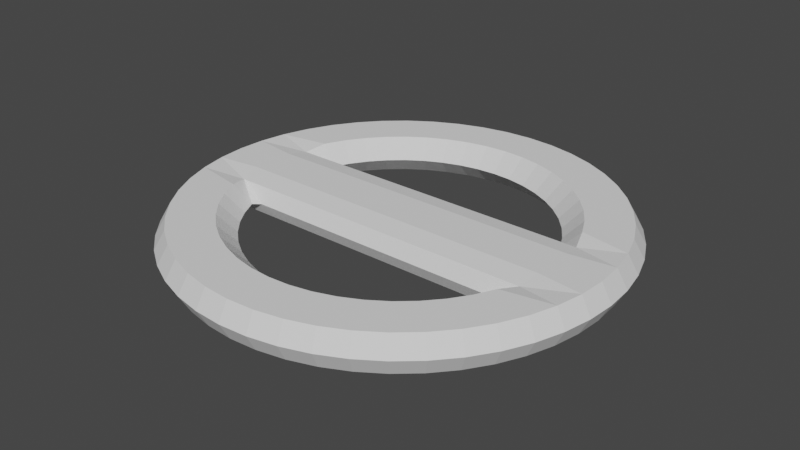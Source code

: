 # Source: SteeringWheelFull.blend  (saved by Blender 3.1.7; exported with 4.5.12 LTS)
import bpy
from mathutils import Matrix  # noqa: F401  (used for matrix-valued properties, if any)

bpy.ops.wm.read_factory_settings(use_empty=True)
scene = bpy.context.scene
scene.name = 'Scene'

# ---- collections
col_collection = bpy.data.collections.new('Collection'); scene.collection.children.link(col_collection)

# ---- world
world_world = bpy.data.worlds.new('World'); scene.world = world_world
world_world.use_nodes = True; world_world.node_tree.nodes.clear()
_N = world_world.node_tree.nodes; _L = world_world.node_tree.links
n0 = _N.new('ShaderNodeOutputWorld'); n0.name = 'World Output'; n0.location = (300, 300)
n1 = _N.new('ShaderNodeBackground'); n1.name = 'Background'; n1.location = (10, 300)
n1.inputs[0].default_value = (0.05088, 0.05088, 0.05088, 1.0)
_L.new(n1.outputs[0], n0.inputs[0])
n0.is_active_output = True
world_world.color = (0.05088, 0.05088, 0.05088)
world_world.use_sun_shadow = False
world_world.sun_shadow_jitter_overblur = 0.0

# ---- meshes
me_torus = bpy.data.meshes.new('Torus')
me_torus.from_pydata([(1.0, 0.0, 0.0), (0.9523, 7.535e-10, 0.08333), (0.75, 0.0, 0.08333), (0.1725, 0.644, 1.186e-17), (0.2551, 0.6159, 1.186e-17), (0.9914, 0.1305, 0.0), (0.9441, 0.1243, 0.08333), (0.7436, 0.09789, 0.08333), (0.3827, 0.9239, 0.0), (0.3333, 0.5774, 1.186e-17), (0.9659, 0.2588, 0.0), (0.9198, 0.2465, 0.08333), (0.7244, 0.1941, 0.06416), (0.5822, 0.2292, 1.186e-17), (0.375, 0.6495, 0.08333), (0.4761, 0.8247, 0.08333), (0.9239, 0.3827, 0.0), (0.8798, 0.3644, 0.08333), (0.6929, 0.287, 0.08333), (0.6159, 0.2551, 1.186e-17), (0.5, 0.866, 0.0), (0.6088, 0.7934, 0.0), (0.866, 0.5, 0.0), (0.8247, 0.4761, 0.08333), (0.6495, 0.375, 0.08333), (0.5774, 0.3333, 1.186e-17), (0.5797, 0.7555, 0.08333), (0.4566, 0.595, 0.08333), (0.7934, 0.6088, 0.0), (0.7555, 0.5797, 0.08333), (0.595, 0.4566, 0.08333), (0.5289, 0.4058, 1.186e-17), (0.4058, 0.5289, 1.186e-17), (0.4714, 0.4714, 1.186e-17), (0.7071, 0.7071, 0.0), (0.6734, 0.6734, 0.08333), (0.5303, 0.5303, 0.08333), (0.4714, 0.4714, 1.186e-17), (0.5303, 0.5303, 0.08333), (0.6734, 0.6734, 0.08333), (0.1243, 0.9441, 0.08333), (0.09789, 0.7436, 0.08333), (0.08702, 0.661, 1.186e-17), (0.1941, 0.7244, 0.08333), (0.0, 0.09789, 0.08333), (0.0, 0.1941, 0.06416), (-7.94e-10, 0.2292, 1.186e-17), (0.7071, 0.7071, 0.0), (0.3644, 0.8798, 0.08333), (0.0, 6.557e-08, 0.08333), (0.287, 0.6929, 0.08333), (0.2465, 0.9198, 0.08333), (0.2588, 0.9659, 0.0), (0.1305, 0.9914, 0.0), (-1.738e-07, 0.9523, 0.08333), (-8.071e-08, 0.75, 0.08333), (-4.967e-08, 0.6667, 1.186e-17), (-7.451e-08, 1.0, 0.0)], [], [(0, 5, 6, 1), (1, 6, 7, 2), (48, 8, 52, 51), (33, 38, 27, 32), (5, 10, 11, 6), (6, 11, 12, 7), (3, 43, 41, 42), (14, 15, 48, 50), (10, 16, 17, 11), (11, 17, 18, 12), (12, 18, 19, 13), (51, 52, 53, 40), (41, 40, 54, 55), (50, 48, 51, 43), (16, 22, 23, 17), (17, 23, 24, 18), (18, 24, 25, 19), (35, 34, 47, 39), (32, 27, 14, 9), (36, 35, 39, 38), (22, 28, 29, 23), (23, 29, 30, 24), (24, 30, 31, 25), (38, 39, 26, 27), (9, 14, 50, 4), (39, 47, 21, 26), (28, 34, 35, 29), (29, 35, 36, 30), (30, 36, 37, 31), (15, 20, 8, 48), (43, 51, 40, 41), (27, 26, 15, 14), (40, 53, 57, 54), (42, 41, 55, 56), (37, 36, 38, 33), (12, 13, 46, 45), (2, 7, 44, 49), (4, 50, 43, 3), (7, 12, 45, 44), (26, 21, 20, 15)])
_uv = me_torus.uv_layers.new(name='UVMap')
_uv.uv.foreach_set('vector', [0.5, 0.5, 0.5208, 0.5, 0.5208, 0.6667, 0.5, 0.6667, 0.5, 0.6667, 0.5208, 0.6667, 0.5208, 0.8333, 0.5, 0.8333, 0.625, 0.6667, 0.625, 0.5, 0.625, 0.5, 0.625, 0.6667, 0.625, 1.0, 0.625, 0.8333, 0.625, 0.8333, 0.625, 1.0, 0.5208, 0.5, 0.5417, 0.5, 0.5417, 0.6667, 0.5208, 0.6667, 0.5208, 0.6667, 0.5417, 0.6667, 0.5417, 0.8333, 0.5208, 0.8333, 0.625, 1.0, 0.625, 0.8333, 0.625, 0.8333, 0.625, 1.0, 0.625, 0.8333, 0.625, 0.6667, 0.625, 0.6667, 0.625, 0.8333, 0.5417, 0.5, 0.5625, 0.5, 0.5625, 0.6667, 0.5417, 0.6667, 0.5417, 0.6667, 0.5625, 0.6667, 0.5625, 0.8333, 0.5417, 0.8333, 0.5417, 0.8333, 0.5625, 0.8333, 0.5625, 1.0, 0.5417, 1.0, 0.625, 0.6667, 0.625, 0.5, 0.625, 0.5, 0.625, 0.6667, 0.625, 0.8333, 0.625, 0.6667, 0.625, 0.6667, 0.625, 0.8333, 0.625, 0.8333, 0.625, 0.6667, 0.625, 0.6667, 0.625, 0.8333, 0.5625, 0.5, 0.5833, 0.5, 0.5833, 0.6667, 0.5625, 0.6667, 0.5625, 0.6667, 0.5833, 0.6667, 0.5833, 0.8333, 0.5625, 0.8333, 0.5625, 0.8333, 0.5833, 0.8333, 0.5833, 1.0, 0.5625, 1.0, 0.625, 0.6667, 0.625, 0.5, 0.625, 0.5, 0.625, 0.6667, 0.625, 1.0, 0.625, 0.8333, 0.625, 0.8333, 0.625, 1.0, 0.625, 0.8333, 0.625, 0.6667, 0.625, 0.6667, 0.625, 0.8333, 0.5833, 0.5, 0.6042, 0.5, 0.6042, 0.6667, 0.5833, 0.6667, 0.5833, 0.6667, 0.6042, 0.6667, 0.6042, 0.8333, 0.5833, 0.8333, 0.5833, 0.8333, 0.6042, 0.8333, 0.6042, 1.0, 0.5833, 1.0, 0.625, 0.8333, 0.625, 0.6667, 0.625, 0.6667, 0.625, 0.8333, 0.625, 1.0, 0.625, 0.8333, 0.625, 0.8333, 0.625, 1.0, 0.625, 0.6667, 0.625, 0.5, 0.625, 0.5, 0.625, 0.6667, 0.6042, 0.5, 0.625, 0.5, 0.625, 0.6667, 0.6042, 0.6667, 0.6042, 0.6667, 0.625, 0.6667, 0.625, 0.8333, 0.6042, 0.8333, 0.6042, 0.8333, 0.625, 0.8333, 0.625, 1.0, 0.6042, 1.0, 0.625, 0.6667, 0.625, 0.5, 0.625, 0.5, 0.625, 0.6667, 0.625, 0.8333, 0.625, 0.6667, 0.625, 0.6667, 0.625, 0.8333, 0.625, 0.8333, 0.625, 0.6667, 0.625, 0.6667, 0.625, 0.8333, 0.625, 0.6667, 0.625, 0.5, 0.625, 0.5, 0.625, 0.6667, 0.625, 1.0, 0.625, 0.8333, 0.625, 0.8333, 0.625, 1.0, 0.625, 1.0, 0.625, 0.8333, 0.625, 0.8333, 0.625, 1.0, 0.5417, 0.8333, 0.5417, 1.0, 0.5417, 1.0, 0.5417, 0.8333, 0.5, 0.8333, 0.5208, 0.8333, 0.5208, 0.8333, 0.5, 0.8333, 0.625, 1.0, 0.625, 0.8333, 0.625, 0.8333, 0.625, 1.0, 0.5208, 0.8333, 0.5417, 0.8333, 0.5417, 0.8333, 0.5208, 0.8333, 0.625, 0.6667, 0.625, 0.5, 0.625, 0.5, 0.625, 0.6667])
me_torus.use_remesh_fix_poles = True
me_torus.use_remesh_preserve_attributes = False
me_torus.update()

# ---- objects
ob_torus = bpy.data.objects.new('Torus', me_torus)

# ---- transforms, parenting, visibility, modifiers, constraints
ob_torus.location = (0.0, 0.0, 0.0)
_m = ob_torus.modifiers.new('Mirror', 'MIRROR')
_m.use_axis = (True, True, True)

# ---- collection membership
col_collection.objects.link(ob_torus)

# ---- scene / render settings (as saved in the file)
scene.frame_start = 1; scene.frame_end = 250; scene.frame_set(1)
scene.render.engine = 'BLENDER_EEVEE_NEXT'
scene.cycles.sampling_pattern = 'TABULATED_SOBOL'
scene.cycles.use_light_tree = False
scene.view_settings.view_transform = 'Filmic'
bpy.context.view_layer.update()

# ---- added for rendering (the .blend has no active camera and no usable light): camera, sun
cam_auto = bpy.data.cameras.new('AutoCamera')
cam_auto.lens = 50.0
cam_auto.sensor_width = 36.0
cam_auto.clip_end = 1000.0
ob_auto_camera = bpy.data.objects.new('AutoCamera', cam_auto)
scene.collection.objects.link(ob_auto_camera)
ob_auto_camera.location = (2.62147, -3.14576, 2.09718)
ob_auto_camera.rotation_euler = (1.09748, -7.21219e-08, 0.694738)
scene.camera = ob_auto_camera
light_auto_sun = bpy.data.lights.new('AutoSun', 'SUN')
light_auto_sun.energy = 3.0
light_auto_sun.angle = 0.0523599
ob_auto_sun = bpy.data.objects.new('AutoSun', light_auto_sun)
scene.collection.objects.link(ob_auto_sun)
ob_auto_sun.rotation_euler = (0.872665, 0.174533, 0.523599)
bpy.context.view_layer.update()
